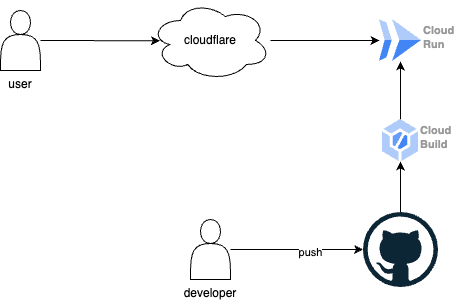

The diagram above was exported from draw.io. Its source (the exported page's mxGraphModel, read from the mxfile embedded in the PNG):
<mxGraphModel dx="702" dy="397" grid="1" gridSize="10" guides="1" tooltips="1" connect="1" arrows="1" fold="1" page="1" pageScale="1" pageWidth="1600" pageHeight="900" background="none" math="0" shadow="0">
  <root>
    <mxCell id="0" />
    <mxCell id="1" parent="0" />
    <mxCell id="5" value="Cloud&#10;Run" style="sketch=0;html=1;verticalAlign=middle;labelPosition=right;verticalLabelPosition=middle;align=left;spacingTop=-6;fontSize=11;fontStyle=1;fontColor=#999999;shape=image;aspect=fixed;imageAspect=0;image=data:image/svg+xml,(base64 omitted: 656 chars);" parent="1" vertex="1">
      <mxGeometry x="819" y="370" width="42" height="42" as="geometry" />
    </mxCell>
    <mxCell id="11" style="edgeStyle=none;html=1;endArrow=classic;endFill=1;entryX=0;entryY=0.5;entryDx=0;entryDy=0;" parent="1" source="10" target="5" edge="1">
      <mxGeometry relative="1" as="geometry">
        <mxPoint x="790" y="380" as="targetPoint" />
      </mxGeometry>
    </mxCell>
    <mxCell id="10" value="cloudflare" style="ellipse;shape=cloud;whiteSpace=wrap;html=1;" parent="1" vertex="1">
      <mxGeometry x="590" y="351" width="120" height="80" as="geometry" />
    </mxCell>
    <mxCell id="18" style="edgeStyle=none;html=1;entryX=0.079;entryY=0.503;entryDx=0;entryDy=0;entryPerimeter=0;endArrow=classic;endFill=1;" parent="1" source="17" target="10" edge="1">
      <mxGeometry relative="1" as="geometry" />
    </mxCell>
    <mxCell id="17" value="user" style="shape=actor;whiteSpace=wrap;html=1;labelPosition=center;verticalLabelPosition=bottom;align=center;verticalAlign=top;" parent="1" vertex="1">
      <mxGeometry x="440" y="361" width="40" height="60" as="geometry" />
    </mxCell>
    <mxCell id="27" style="edgeStyle=none;html=1;entryX=0.5;entryY=1;entryDx=0;entryDy=0;endArrow=classic;endFill=1;" parent="1" source="22" target="26" edge="1">
      <mxGeometry relative="1" as="geometry" />
    </mxCell>
    <mxCell id="22" value="" style="dashed=0;outlineConnect=0;html=1;align=center;labelPosition=center;verticalLabelPosition=bottom;verticalAlign=top;shape=mxgraph.weblogos.github" parent="1" vertex="1">
      <mxGeometry x="802.5" y="562.5" width="75" height="75" as="geometry" />
    </mxCell>
    <mxCell id="24" style="edgeStyle=none;html=1;endArrow=classic;endFill=1;" parent="1" source="23" target="22" edge="1">
      <mxGeometry relative="1" as="geometry" />
    </mxCell>
    <mxCell id="25" value="push" style="edgeLabel;html=1;align=center;verticalAlign=middle;resizable=0;points=[];" parent="24" vertex="1" connectable="0">
      <mxGeometry x="0.1885" y="-2" relative="1" as="geometry">
        <mxPoint as="offset" />
      </mxGeometry>
    </mxCell>
    <mxCell id="23" value="developer" style="shape=actor;whiteSpace=wrap;html=1;labelPosition=center;verticalLabelPosition=bottom;align=center;verticalAlign=top;" parent="1" vertex="1">
      <mxGeometry x="630" y="570" width="40" height="60" as="geometry" />
    </mxCell>
    <mxCell id="28" style="edgeStyle=none;html=1;entryX=0.5;entryY=1;entryDx=0;entryDy=0;endArrow=classic;endFill=1;" parent="1" source="26" target="5" edge="1">
      <mxGeometry relative="1" as="geometry" />
    </mxCell>
    <mxCell id="26" value="Cloud&#10;Build" style="sketch=0;html=1;verticalAlign=middle;labelPosition=right;verticalLabelPosition=middle;align=left;spacingTop=-6;fontSize=11;fontStyle=1;fontColor=#999999;shape=image;aspect=fixed;imageAspect=0;image=data:image/svg+xml,(base64 omitted: 928 chars);" parent="1" vertex="1">
      <mxGeometry x="822" y="470" width="36" height="42" as="geometry" />
    </mxCell>
  </root>
</mxGraphModel>